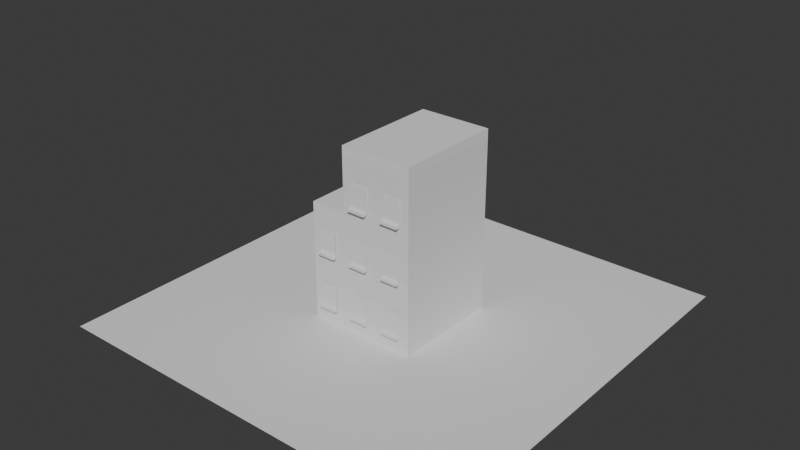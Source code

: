 # Source: building.blend  (saved by Blender 4.2.66; exported with 4.5.12 LTS)
import bpy
from mathutils import Matrix  # noqa: F401  (used for matrix-valued properties, if any)

bpy.ops.wm.read_factory_settings(use_empty=True)
scene = bpy.context.scene
scene.name = 'Scene'

# ---- materials (node trees are filled in below, after node groups)
mat_material = bpy.data.materials.new('Material')
mat_material.alpha_threshold = 0.0
mat_material.use_transparent_shadow = False
mat_material.roughness = 0.5
mat_material.line_color = (0.0, 0.0, 0.0, 1.0)

# ---- material node trees
mat_material.use_nodes = True; mat_material.node_tree.nodes.clear()
_N = mat_material.node_tree.nodes; _L = mat_material.node_tree.links
n0 = _N.new('ShaderNodeOutputMaterial'); n0.name = 'Material Output'; n0.location = (300, 300)
n1 = _N.new('ShaderNodeBsdfPrincipled'); n1.name = 'Principled BSDF'; n1.location = (10, 300)
n1.inputs[3].default_value = 1.45
_L.new(n1.outputs[0], n0.inputs[0])
n0.is_active_output = True

# ---- world
world_world = bpy.data.worlds.new('World'); scene.world = world_world
world_world.use_nodes = True; world_world.node_tree.nodes.clear()
_N = world_world.node_tree.nodes; _L = world_world.node_tree.links
n0 = _N.new('ShaderNodeOutputWorld'); n0.name = 'World Output'; n0.location = (300, 300)
n1 = _N.new('ShaderNodeBackground'); n1.name = 'Background'; n1.location = (10, 300)
n1.inputs[0].default_value = (0.05088, 0.05088, 0.05088, 1.0)
_L.new(n1.outputs[0], n0.inputs[0])
n0.is_active_output = True
world_world.color = (0.05088, 0.05088, 0.05088)
world_world.sun_shadow_jitter_overblur = 0.0

# ---- meshes
me_cube = bpy.data.meshes.new('Cube')
me_cube.from_pydata([(13.07, 13.07, 26.15), (13.07, 13.07, 0.0), (13.07, -13.07, 26.15), (13.07, -13.07, 0.0), (-13.07, 13.07, 26.15), (-13.07, 13.07, 0.0), (-13.07, -13.07, 26.15), (-13.07, -13.07, 0.0), (-4.358, 13.07, 0.0), (-4.358, -13.07, 26.15), (-4.358, -13.07, 0.0), (-4.358, 13.07, 26.15), (13.07, 13.07, 41.4), (13.07, -13.07, 41.4), (-4.358, 13.07, 41.4), (-4.358, -13.07, 41.4)], [], [(10, 9, 6, 7), (7, 6, 4, 5), (1, 0, 2, 3), (8, 11, 0, 1), (5, 4, 11, 8), (3, 2, 9, 10), (2, 0, 12, 13), (0, 11, 14, 12), (11, 9, 15, 14), (9, 2, 13, 15)])
_uv = me_cube.uv_layers.new(name='UVMap')
_uv.uv.foreach_set('vector', [0.3958, 0.3334, 0.1459, 0.3334, 0.1459, 0.25, 0.3958, 0.25, 0.3958, 0.25, 0.1459, 0.25, 0.1459, 6.297e-05, 0.3958, 6.293e-05, 0.3958, 0.75, 0.1459, 0.75, 0.1459, 0.5, 0.3958, 0.5, 0.3958, 0.9166, 0.1459, 0.9166, 0.1459, 0.75, 0.3958, 0.75, 0.3958, 0.9999, 0.1459, 0.9999, 0.1459, 0.9166, 0.3958, 0.9166, 0.3958, 0.5, 0.1459, 0.5, 0.1459, 0.3334, 0.3958, 0.3334, 0.1459, 0.5, 0.1459, 0.75, 6.298e-05, 0.75, 6.299e-05, 0.5, 0.1459, 0.75, 0.1459, 0.9166, 6.297e-05, 0.9166, 6.298e-05, 0.75, 0.1459, 0.08339, 0.1459, 0.3334, 6.295e-05, 0.3334, 6.291e-05, 0.08339, 0.1459, 0.3334, 0.1459, 0.5, 6.299e-05, 0.5, 6.295e-05, 0.3334])
me_cube.materials.append(mat_material)
me_cube.use_mirror_vertex_groups = False
me_cube.update()
me_cube_001 = bpy.data.meshes.new('Cube.001')
me_cube_001.from_pydata([(-4.358, -13.07, 41.4), (-4.358, -13.07, 43.58), (-4.358, 13.07, 41.4), (-4.358, 13.07, 43.58), (13.07, -13.07, 41.4), (13.07, -13.07, 43.58), (13.07, 13.07, 41.4), (13.07, 13.07, 43.58)], [], [(0, 1, 3, 2), (2, 3, 7, 6), (6, 7, 5, 4), (4, 5, 1, 0), (2, 6, 4, 0), (7, 3, 1, 5)])
_uv = me_cube_001.uv_layers.new(name='UVMap')
_uv.uv.foreach_set('vector', [0.5388, 0.7958, 0.5862, 0.7958, 0.5862, 0.8432, 0.5388, 0.8432, 0.5388, 0.8432, 0.5862, 0.8432, 0.5862, 0.8906, 0.5388, 0.8906, 0.5388, 0.8906, 0.5862, 0.8906, 0.5862, 0.9381, 0.5388, 0.9381, 0.5388, 0.9381, 0.5862, 0.9381, 0.5862, 0.9855, 0.5388, 0.9855, 0.4913, 0.8906, 0.5388, 0.8906, 0.5388, 0.9381, 0.4913, 0.9381, 0.5862, 0.8906, 0.6337, 0.8906, 0.6337, 0.9381, 0.5862, 0.9381])
me_cube_001.update()
me_cube_002 = bpy.data.meshes.new('Cube.002')
me_cube_002.from_pydata([(-13.07, -13.07, 26.15), (-13.07, -13.07, 28.33), (-13.07, 13.07, 26.15), (-13.07, 13.07, 28.33), (-4.358, -13.07, 26.15), (-4.358, -13.07, 28.33), (-4.358, 13.07, 26.15), (-4.358, 13.07, 28.33)], [], [(0, 1, 3, 2), (2, 3, 7, 6), (6, 7, 5, 4), (4, 5, 1, 0), (2, 6, 4, 0), (7, 3, 1, 5)])
_uv = me_cube_002.uv_layers.new(name='UVMap')
_uv.uv.foreach_set('vector', [0.5388, 0.7958, 0.5862, 0.7958, 0.5862, 0.8432, 0.5388, 0.8432, 0.5388, 0.8432, 0.5862, 0.8432, 0.5862, 0.8906, 0.5388, 0.8906, 0.5388, 0.8906, 0.5862, 0.8906, 0.5862, 0.9381, 0.5388, 0.9381, 0.5388, 0.9381, 0.5862, 0.9381, 0.5862, 0.9855, 0.5388, 0.9855, 0.4913, 0.8906, 0.5388, 0.8906, 0.5388, 0.9381, 0.4913, 0.9381, 0.5862, 0.8906, 0.6337, 0.8906, 0.6337, 0.9381, 0.5862, 0.9381])
me_cube_002.update()
me_cube_003 = bpy.data.meshes.new('Cube.003')
me_cube_003.from_pydata([(-2.179, -14.38, 3.704), (-2.179, -14.38, 4.358), (-2.179, -13.51, 3.704), (-2.179, -13.51, 4.358), (2.179, -14.38, 3.704), (2.179, -14.38, 4.358), (2.179, -13.51, 3.704), (2.179, -13.51, 4.358), (-2.179, -13.51, 9.806), (2.179, -13.51, 9.806)], [], [(0, 1, 3, 2), (6, 7, 5, 4), (4, 5, 1, 0), (2, 6, 4, 0), (7, 3, 1, 5), (3, 7, 9, 8)])
_uv = me_cube_003.uv_layers.new(name='UVMap')
_uv.uv.foreach_set('vector', [0.5554, 0.1417, 0.5554, 0.1917, 0.4888, 0.1917, 0.4888, 0.1417, 0.9554, 0.1417, 0.9554, 0.1917, 0.8887, 0.1917, 0.8887, 0.1417, 0.8887, 0.1417, 0.8887, 0.1917, 0.5554, 0.1917, 0.5554, 0.1417, 0.5554, 0.07505, 0.8887, 0.07505, 0.8887, 0.1417, 0.5554, 0.1417, 0.8887, 0.2584, 0.5554, 0.2584, 0.5554, 0.1917, 0.8887, 0.1917, 0.5554, 0.2584, 0.8887, 0.2584, 0.8887, 0.6749, 0.5554, 0.6749])
me_cube_003.update()
me_cube_004 = bpy.data.meshes.new('Cube.004')
me_cube_004.from_pydata([(-10.9, -14.38, 3.704), (-10.9, -14.38, 4.358), (-10.9, -13.51, 3.704), (-10.9, -13.51, 4.358), (-6.537, -14.38, 3.704), (-6.537, -14.38, 4.358), (-6.537, -13.51, 3.704), (-6.537, -13.51, 4.358), (-10.9, -13.51, 9.806), (-6.537, -13.51, 9.806)], [], [(0, 1, 3, 2), (6, 7, 5, 4), (4, 5, 1, 0), (2, 6, 4, 0), (7, 3, 1, 5), (3, 7, 9, 8)])
_uv = me_cube_004.uv_layers.new(name='UVMap')
_uv.uv.foreach_set('vector', [0.5554, 0.1417, 0.5554, 0.1917, 0.4888, 0.1917, 0.4888, 0.1417, 0.9554, 0.1417, 0.9554, 0.1917, 0.8887, 0.1917, 0.8887, 0.1417, 0.8887, 0.1417, 0.8887, 0.1917, 0.5554, 0.1917, 0.5554, 0.1417, 0.5554, 0.07505, 0.8887, 0.07505, 0.8887, 0.1417, 0.5554, 0.1417, 0.8887, 0.2584, 0.5554, 0.2584, 0.5554, 0.1917, 0.8887, 0.1917, 0.5554, 0.2584, 0.8887, 0.2584, 0.8887, 0.6749, 0.5554, 0.6749])
me_cube_004.update()
me_cube_005 = bpy.data.meshes.new('Cube.005')
me_cube_005.from_pydata([(6.537, -14.38, 3.704), (6.537, -14.38, 4.358), (6.537, -13.51, 3.704), (6.537, -13.51, 4.358), (10.9, -14.38, 3.704), (10.9, -14.38, 4.358), (10.9, -13.51, 3.704), (10.9, -13.51, 4.358), (6.537, -13.51, 9.806), (10.9, -13.51, 9.806)], [], [(0, 1, 3, 2), (6, 7, 5, 4), (4, 5, 1, 0), (2, 6, 4, 0), (7, 3, 1, 5), (3, 7, 9, 8)])
_uv = me_cube_005.uv_layers.new(name='UVMap')
_uv.uv.foreach_set('vector', [0.5554, 0.1417, 0.5554, 0.1917, 0.4888, 0.1917, 0.4888, 0.1417, 0.9554, 0.1417, 0.9554, 0.1917, 0.8887, 0.1917, 0.8887, 0.1417, 0.8887, 0.1417, 0.8887, 0.1917, 0.5554, 0.1917, 0.5554, 0.1417, 0.5554, 0.07505, 0.8887, 0.07505, 0.8887, 0.1417, 0.5554, 0.1417, 0.8887, 0.2584, 0.5554, 0.2584, 0.5554, 0.1917, 0.8887, 0.1917, 0.5554, 0.2584, 0.8887, 0.2584, 0.8887, 0.6749, 0.5554, 0.6749])
me_cube_005.update()
me_cube_006 = bpy.data.meshes.new('Cube.006')
me_cube_006.from_pydata([(6.537, -14.38, 16.78), (6.537, -14.38, 17.43), (6.537, -13.51, 16.78), (6.537, -13.51, 17.43), (10.9, -14.38, 16.78), (10.9, -14.38, 17.43), (10.9, -13.51, 16.78), (10.9, -13.51, 17.43), (6.537, -13.51, 22.88), (10.9, -13.51, 22.88)], [], [(0, 1, 3, 2), (6, 7, 5, 4), (4, 5, 1, 0), (2, 6, 4, 0), (7, 3, 1, 5), (3, 7, 9, 8)])
_uv = me_cube_006.uv_layers.new(name='UVMap')
_uv.uv.foreach_set('vector', [0.5554, 0.1417, 0.5554, 0.1917, 0.4888, 0.1917, 0.4888, 0.1417, 0.9554, 0.1417, 0.9554, 0.1917, 0.8887, 0.1917, 0.8887, 0.1417, 0.8887, 0.1417, 0.8887, 0.1917, 0.5554, 0.1917, 0.5554, 0.1417, 0.5554, 0.07505, 0.8887, 0.07505, 0.8887, 0.1417, 0.5554, 0.1417, 0.8887, 0.2584, 0.5554, 0.2584, 0.5554, 0.1917, 0.8887, 0.1917, 0.5554, 0.2584, 0.8887, 0.2584, 0.8887, 0.6749, 0.5554, 0.6749])
me_cube_006.update()
me_cube_007 = bpy.data.meshes.new('Cube.007')
me_cube_007.from_pydata([(-10.9, -14.38, 16.78), (-10.9, -14.38, 17.43), (-10.9, -13.51, 16.78), (-10.9, -13.51, 17.43), (-6.537, -14.38, 16.78), (-6.537, -14.38, 17.43), (-6.537, -13.51, 16.78), (-6.537, -13.51, 17.43), (-10.9, -13.51, 22.88), (-6.537, -13.51, 22.88)], [], [(0, 1, 3, 2), (6, 7, 5, 4), (4, 5, 1, 0), (2, 6, 4, 0), (7, 3, 1, 5), (3, 7, 9, 8)])
_uv = me_cube_007.uv_layers.new(name='UVMap')
_uv.uv.foreach_set('vector', [0.5554, 0.1417, 0.5554, 0.1917, 0.4888, 0.1917, 0.4888, 0.1417, 0.9554, 0.1417, 0.9554, 0.1917, 0.8887, 0.1917, 0.8887, 0.1417, 0.8887, 0.1417, 0.8887, 0.1917, 0.5554, 0.1917, 0.5554, 0.1417, 0.5554, 0.07505, 0.8887, 0.07505, 0.8887, 0.1417, 0.5554, 0.1417, 0.8887, 0.2584, 0.5554, 0.2584, 0.5554, 0.1917, 0.8887, 0.1917, 0.5554, 0.2584, 0.8887, 0.2584, 0.8887, 0.6749, 0.5554, 0.6749])
me_cube_007.update()
me_cube_008 = bpy.data.meshes.new('Cube.008')
me_cube_008.from_pydata([(-2.179, -14.38, 16.78), (-2.179, -14.38, 17.43), (-2.179, -13.51, 16.78), (-2.179, -13.51, 17.43), (2.179, -14.38, 16.78), (2.179, -14.38, 17.43), (2.179, -13.51, 16.78), (2.179, -13.51, 17.43), (-2.179, -13.51, 22.88), (2.179, -13.51, 22.88)], [], [(0, 1, 3, 2), (6, 7, 5, 4), (4, 5, 1, 0), (2, 6, 4, 0), (7, 3, 1, 5), (3, 7, 9, 8)])
_uv = me_cube_008.uv_layers.new(name='UVMap')
_uv.uv.foreach_set('vector', [0.5554, 0.1417, 0.5554, 0.1917, 0.4888, 0.1917, 0.4888, 0.1417, 0.9554, 0.1417, 0.9554, 0.1917, 0.8887, 0.1917, 0.8887, 0.1417, 0.8887, 0.1417, 0.8887, 0.1917, 0.5554, 0.1917, 0.5554, 0.1417, 0.5554, 0.07505, 0.8887, 0.07505, 0.8887, 0.1417, 0.5554, 0.1417, 0.8887, 0.2584, 0.5554, 0.2584, 0.5554, 0.1917, 0.8887, 0.1917, 0.5554, 0.2584, 0.8887, 0.2584, 0.8887, 0.6749, 0.5554, 0.6749])
me_cube_008.update()
me_cube_009 = bpy.data.meshes.new('Cube.009')
me_cube_009.from_pydata([(-2.179, -14.38, 29.85), (-2.179, -14.38, 30.51), (-2.179, -13.51, 29.85), (-2.179, -13.51, 30.51), (2.179, -14.38, 29.85), (2.179, -14.38, 30.51), (2.179, -13.51, 29.85), (2.179, -13.51, 30.51), (-2.179, -13.51, 35.95), (2.179, -13.51, 35.95)], [], [(0, 1, 3, 2), (6, 7, 5, 4), (4, 5, 1, 0), (2, 6, 4, 0), (7, 3, 1, 5), (3, 7, 9, 8)])
_uv = me_cube_009.uv_layers.new(name='UVMap')
_uv.uv.foreach_set('vector', [0.5554, 0.1417, 0.5554, 0.1917, 0.4888, 0.1917, 0.4888, 0.1417, 0.9554, 0.1417, 0.9554, 0.1917, 0.8887, 0.1917, 0.8887, 0.1417, 0.8887, 0.1417, 0.8887, 0.1917, 0.5554, 0.1917, 0.5554, 0.1417, 0.5554, 0.07505, 0.8887, 0.07505, 0.8887, 0.1417, 0.5554, 0.1417, 0.8887, 0.2584, 0.5554, 0.2584, 0.5554, 0.1917, 0.8887, 0.1917, 0.5554, 0.2584, 0.8887, 0.2584, 0.8887, 0.6749, 0.5554, 0.6749])
me_cube_009.update()
me_cube_010 = bpy.data.meshes.new('Cube.010')
me_cube_010.from_pydata([(6.537, -14.38, 29.85), (6.537, -14.38, 30.51), (6.537, -13.51, 29.85), (6.537, -13.51, 30.51), (10.9, -14.38, 29.85), (10.9, -14.38, 30.51), (10.9, -13.51, 29.85), (10.9, -13.51, 30.51), (6.537, -13.51, 35.95), (10.9, -13.51, 35.95)], [], [(0, 1, 3, 2), (6, 7, 5, 4), (4, 5, 1, 0), (2, 6, 4, 0), (7, 3, 1, 5), (3, 7, 9, 8)])
_uv = me_cube_010.uv_layers.new(name='UVMap')
_uv.uv.foreach_set('vector', [0.5554, 0.1417, 0.5554, 0.1917, 0.4888, 0.1917, 0.4888, 0.1417, 0.9554, 0.1417, 0.9554, 0.1917, 0.8887, 0.1917, 0.8887, 0.1417, 0.8887, 0.1417, 0.8887, 0.1917, 0.5554, 0.1917, 0.5554, 0.1417, 0.5554, 0.07505, 0.8887, 0.07505, 0.8887, 0.1417, 0.5554, 0.1417, 0.8887, 0.2584, 0.5554, 0.2584, 0.5554, 0.1917, 0.8887, 0.1917, 0.5554, 0.2584, 0.8887, 0.2584, 0.8887, 0.6749, 0.5554, 0.6749])
me_cube_010.update()
me_plane = bpy.data.meshes.new('Plane')
me_plane.from_pydata([(-50.0, -50.0, 0.0), (50.0, -50.0, 0.0), (-50.0, 50.0, 0.0), (50.0, 50.0, 0.0)], [], [(0, 1, 3, 2)])
_uv = me_plane.uv_layers.new(name='UVMap')
_uv.uv.foreach_set('vector', [0.0, 0.0, 1.0, 0.0, 1.0, 1.0, 0.0, 1.0])
me_plane.update()

# ---- objects
ob_cube = bpy.data.objects.new('Cube', me_cube)
ob_cube_001 = bpy.data.objects.new('Cube.001', me_cube_001)
ob_cube_002 = bpy.data.objects.new('Cube.002', me_cube_002)
ob_cube_003 = bpy.data.objects.new('Cube.003', me_cube_003)
ob_cube_004 = bpy.data.objects.new('Cube.004', me_cube_004)
ob_cube_005 = bpy.data.objects.new('Cube.005', me_cube_005)
ob_cube_006 = bpy.data.objects.new('Cube.006', me_cube_006)
ob_cube_007 = bpy.data.objects.new('Cube.007', me_cube_007)
ob_cube_008 = bpy.data.objects.new('Cube.008', me_cube_008)
ob_cube_009 = bpy.data.objects.new('Cube.009', me_cube_009)
ob_cube_010 = bpy.data.objects.new('Cube.010', me_cube_010)
ob_plane = bpy.data.objects.new('Plane', me_plane)

# ---- transforms, parenting, visibility, modifiers, constraints
ob_cube.location = (0.0, 0.0, 0.0)
ob_cube.lock_rotations_4d = False
ob_cube.empty_display_type = 'ARROWS'
ob_cube.lineart.crease_threshold = 0.0
ob_cube_001.location = (0.0, 0.0, 0.0)
ob_cube_002.location = (0.0, 0.0, 0.0)
ob_cube_003.location = (0.0, 0.0, 0.0)
ob_cube_004.location = (0.0, 0.0, 0.0)
ob_cube_005.location = (0.0, 0.0, 0.0)
ob_cube_006.location = (0.0, 0.0, 0.0)
ob_cube_007.location = (0.0, 0.0, 0.0)
ob_cube_008.location = (0.0, 0.0, 0.0)
ob_cube_009.location = (0.0, 0.0, 0.0)
ob_cube_010.location = (0.0, 0.0, 0.0)
ob_plane.location = (0.0, 0.0, 0.0)

# ---- collection membership
scene.collection.objects.link(ob_cube)
scene.collection.objects.link(ob_cube_001)
scene.collection.objects.link(ob_cube_002)
scene.collection.objects.link(ob_cube_003)
scene.collection.objects.link(ob_cube_004)
scene.collection.objects.link(ob_cube_005)
scene.collection.objects.link(ob_cube_006)
scene.collection.objects.link(ob_cube_007)
scene.collection.objects.link(ob_cube_008)
scene.collection.objects.link(ob_cube_009)
scene.collection.objects.link(ob_cube_010)
scene.collection.objects.link(ob_plane)

# ---- scene / render settings (as saved in the file)
scene.frame_start = 1; scene.frame_end = 250; scene.frame_set(1)
scene.render.engine = 'BLENDER_EEVEE_NEXT'
bpy.context.view_layer.update()

# ---- added for rendering (the .blend has no active camera and no usable light): camera, sun
cam_auto = bpy.data.cameras.new('AutoCamera')
cam_auto.lens = 50.0
cam_auto.sensor_width = 36.0
cam_auto.clip_end = 2402.91
ob_auto_camera = bpy.data.objects.new('AutoCamera', cam_auto)
scene.collection.objects.link(ob_auto_camera)
ob_auto_camera.location = (136.919, -164.302, 131.326)
ob_auto_camera.rotation_euler = (1.09748, -7.21219e-08, 0.694738)
scene.camera = ob_auto_camera
light_auto_sun = bpy.data.lights.new('AutoSun', 'SUN')
light_auto_sun.energy = 3.0
light_auto_sun.angle = 0.0523599
ob_auto_sun = bpy.data.objects.new('AutoSun', light_auto_sun)
scene.collection.objects.link(ob_auto_sun)
ob_auto_sun.rotation_euler = (0.872665, 0.174533, 0.523599)
bpy.context.view_layer.update()

